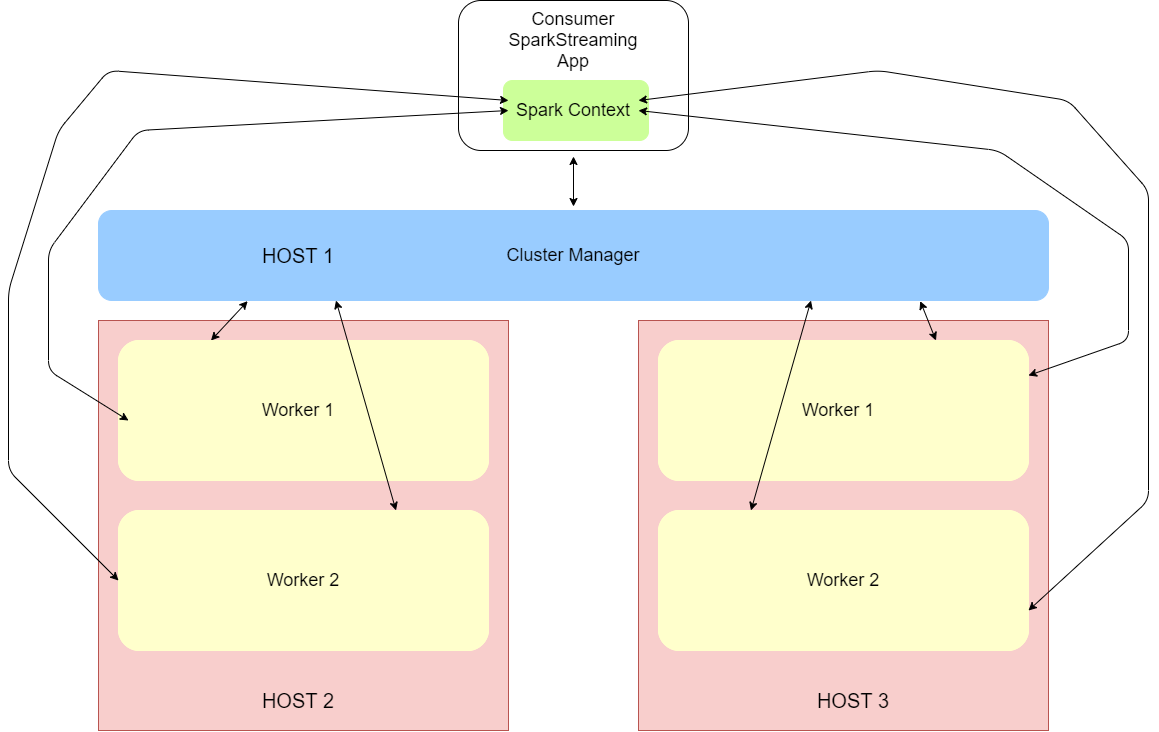

The diagram above was exported from draw.io. Its source (the exported page's mxGraphModel, read from the mxfile embedded in the PNG):
<mxGraphModel dx="1730" dy="868" grid="1" gridSize="10" guides="1" tooltips="1" connect="1" arrows="1" fold="1" page="1" pageScale="1" pageWidth="850" pageHeight="1100" math="0" shadow="0">
  <root>
    <mxCell id="0" />
    <mxCell id="1" parent="0" />
    <mxCell id="BpBciXbSDMvPdP2Ikfkm-1" value="" style="rounded=1;whiteSpace=wrap;html=1;fontSize=18;fontColor=#000000;" vertex="1" parent="1">
      <mxGeometry x="1150" y="20" width="230" height="150" as="geometry" />
    </mxCell>
    <mxCell id="BpBciXbSDMvPdP2Ikfkm-2" value="&lt;font style=&quot;font-size: 18px&quot;&gt;Cluster Manager&lt;/font&gt;" style="rounded=1;whiteSpace=wrap;html=1;strokeColor=#99CCFF;fillColor=#99CCFF;" vertex="1" parent="1">
      <mxGeometry x="790" y="230" width="950" height="90" as="geometry" />
    </mxCell>
    <mxCell id="BpBciXbSDMvPdP2Ikfkm-18" value="" style="endArrow=classic;startArrow=classic;html=1;fontSize=18;entryX=0.5;entryY=1;entryDx=0;entryDy=0;" edge="1" parent="1">
      <mxGeometry width="50" height="50" relative="1" as="geometry">
        <mxPoint x="1265" y="226" as="sourcePoint" />
        <mxPoint x="1265" y="176" as="targetPoint" />
      </mxGeometry>
    </mxCell>
    <mxCell id="BpBciXbSDMvPdP2Ikfkm-20" value="Consumer SparkStreaming&lt;br&gt;App" style="text;html=1;strokeColor=none;fillColor=none;align=center;verticalAlign=middle;whiteSpace=wrap;rounded=0;fontSize=18;" vertex="1" parent="1">
      <mxGeometry x="1160" y="30" width="210" height="60" as="geometry" />
    </mxCell>
    <mxCell id="BpBciXbSDMvPdP2Ikfkm-21" value="" style="rounded=1;whiteSpace=wrap;html=1;fontSize=18;fontColor=#66FF66;fillColor=#CCFF99;strokeColor=#CCFF99;" vertex="1" parent="1">
      <mxGeometry x="1195" y="100" width="145" height="60" as="geometry" />
    </mxCell>
    <mxCell id="BpBciXbSDMvPdP2Ikfkm-22" value="&lt;font color=&quot;#000000&quot;&gt;Spark Context&lt;/font&gt;" style="text;html=1;strokeColor=none;fillColor=none;align=center;verticalAlign=middle;whiteSpace=wrap;rounded=0;fontSize=18;fontColor=#FFFFFF;" vertex="1" parent="1">
      <mxGeometry x="1200" y="110" width="130" height="40" as="geometry" />
    </mxCell>
    <mxCell id="BpBciXbSDMvPdP2Ikfkm-24" value="" style="rounded=0;whiteSpace=wrap;html=1;fontSize=18;strokeColor=#b85450;fillColor=#f8cecc;" vertex="1" parent="1">
      <mxGeometry x="790" y="340" width="410" height="410" as="geometry" />
    </mxCell>
    <mxCell id="BpBciXbSDMvPdP2Ikfkm-27" value="" style="rounded=1;whiteSpace=wrap;html=1;fillColor=#FFFFCC;strokeColor=#FFFFCC;" vertex="1" parent="1">
      <mxGeometry x="810" y="360" width="370" height="140" as="geometry" />
    </mxCell>
    <mxCell id="BpBciXbSDMvPdP2Ikfkm-28" value="Worker 1" style="text;html=1;strokeColor=none;fillColor=none;align=center;verticalAlign=middle;whiteSpace=wrap;rounded=0;fontSize=18;" vertex="1" parent="1">
      <mxGeometry x="940" y="410" width="100" height="20" as="geometry" />
    </mxCell>
    <mxCell id="BpBciXbSDMvPdP2Ikfkm-31" value="" style="rounded=1;whiteSpace=wrap;html=1;fillColor=#FFFFCC;strokeColor=#FFFFCC;" vertex="1" parent="1">
      <mxGeometry x="810" y="530" width="370" height="140" as="geometry" />
    </mxCell>
    <mxCell id="BpBciXbSDMvPdP2Ikfkm-32" value="Worker 2" style="text;html=1;strokeColor=none;fillColor=none;align=center;verticalAlign=middle;whiteSpace=wrap;rounded=0;fontSize=18;" vertex="1" parent="1">
      <mxGeometry x="945" y="560" width="100" height="20" as="geometry" />
    </mxCell>
    <mxCell id="BpBciXbSDMvPdP2Ikfkm-39" value="" style="rounded=1;whiteSpace=wrap;html=1;fillColor=#FFFFCC;strokeColor=#FFFFCC;" vertex="1" parent="1">
      <mxGeometry x="810" y="360" width="370" height="140" as="geometry" />
    </mxCell>
    <mxCell id="BpBciXbSDMvPdP2Ikfkm-40" value="" style="rounded=1;whiteSpace=wrap;html=1;fillColor=#FFFFCC;strokeColor=#FFFFCC;" vertex="1" parent="1">
      <mxGeometry x="810" y="530" width="370" height="140" as="geometry" />
    </mxCell>
    <mxCell id="BpBciXbSDMvPdP2Ikfkm-41" value="Worker 2" style="text;html=1;strokeColor=none;fillColor=none;align=center;verticalAlign=middle;whiteSpace=wrap;rounded=0;fontSize=18;" vertex="1" parent="1">
      <mxGeometry x="945" y="590" width="100" height="20" as="geometry" />
    </mxCell>
    <mxCell id="BpBciXbSDMvPdP2Ikfkm-42" value="Worker 1" style="text;html=1;strokeColor=none;fillColor=none;align=center;verticalAlign=middle;whiteSpace=wrap;rounded=0;fontSize=18;" vertex="1" parent="1">
      <mxGeometry x="940" y="420" width="100" height="20" as="geometry" />
    </mxCell>
    <mxCell id="BpBciXbSDMvPdP2Ikfkm-47" value="" style="rounded=0;whiteSpace=wrap;html=1;fontSize=18;strokeColor=#b85450;fillColor=#f8cecc;" vertex="1" parent="1">
      <mxGeometry x="1330" y="340" width="410" height="410" as="geometry" />
    </mxCell>
    <mxCell id="BpBciXbSDMvPdP2Ikfkm-48" value="" style="rounded=1;whiteSpace=wrap;html=1;fillColor=#FFFFCC;strokeColor=#FFFFCC;" vertex="1" parent="1">
      <mxGeometry x="1350" y="360" width="370" height="140" as="geometry" />
    </mxCell>
    <mxCell id="BpBciXbSDMvPdP2Ikfkm-49" value="Worker 1" style="text;html=1;strokeColor=none;fillColor=none;align=center;verticalAlign=middle;whiteSpace=wrap;rounded=0;fontSize=18;" vertex="1" parent="1">
      <mxGeometry x="1480" y="410" width="100" height="20" as="geometry" />
    </mxCell>
    <mxCell id="BpBciXbSDMvPdP2Ikfkm-50" value="" style="rounded=1;whiteSpace=wrap;html=1;fillColor=#FFFFCC;strokeColor=#FFFFCC;" vertex="1" parent="1">
      <mxGeometry x="1350" y="530" width="370" height="140" as="geometry" />
    </mxCell>
    <mxCell id="BpBciXbSDMvPdP2Ikfkm-51" value="Worker 2" style="text;html=1;strokeColor=none;fillColor=none;align=center;verticalAlign=middle;whiteSpace=wrap;rounded=0;fontSize=18;" vertex="1" parent="1">
      <mxGeometry x="1485" y="560" width="100" height="20" as="geometry" />
    </mxCell>
    <mxCell id="BpBciXbSDMvPdP2Ikfkm-52" value="" style="rounded=1;whiteSpace=wrap;html=1;fillColor=#FFFFCC;strokeColor=#FFFFCC;" vertex="1" parent="1">
      <mxGeometry x="1350" y="360" width="370" height="140" as="geometry" />
    </mxCell>
    <mxCell id="BpBciXbSDMvPdP2Ikfkm-53" value="" style="rounded=1;whiteSpace=wrap;html=1;fillColor=#FFFFCC;strokeColor=#FFFFCC;" vertex="1" parent="1">
      <mxGeometry x="1350" y="530" width="370" height="140" as="geometry" />
    </mxCell>
    <mxCell id="BpBciXbSDMvPdP2Ikfkm-54" value="Worker 2" style="text;html=1;strokeColor=none;fillColor=none;align=center;verticalAlign=middle;whiteSpace=wrap;rounded=0;fontSize=18;" vertex="1" parent="1">
      <mxGeometry x="1485" y="590" width="100" height="20" as="geometry" />
    </mxCell>
    <mxCell id="BpBciXbSDMvPdP2Ikfkm-55" value="Worker 1" style="text;html=1;strokeColor=none;fillColor=none;align=center;verticalAlign=middle;whiteSpace=wrap;rounded=0;fontSize=18;" vertex="1" parent="1">
      <mxGeometry x="1480" y="420" width="100" height="20" as="geometry" />
    </mxCell>
    <mxCell id="BpBciXbSDMvPdP2Ikfkm-56" value="" style="endArrow=classic;startArrow=classic;html=1;fontSize=18;entryX=1;entryY=0.25;entryDx=0;entryDy=0;" edge="1" parent="1" target="BpBciXbSDMvPdP2Ikfkm-22">
      <mxGeometry width="50" height="50" relative="1" as="geometry">
        <mxPoint x="1720" y="630" as="sourcePoint" />
        <mxPoint x="1400" y="120" as="targetPoint" />
        <Array as="points">
          <mxPoint x="1840" y="520" />
          <mxPoint x="1840" y="210" />
          <mxPoint x="1760" y="120" />
          <mxPoint x="1570" y="90" />
        </Array>
      </mxGeometry>
    </mxCell>
    <mxCell id="BpBciXbSDMvPdP2Ikfkm-57" value="" style="endArrow=classic;startArrow=classic;html=1;fontSize=18;entryX=1;entryY=0.5;entryDx=0;entryDy=0;exitX=1;exitY=0.25;exitDx=0;exitDy=0;" edge="1" parent="1" source="BpBciXbSDMvPdP2Ikfkm-52" target="BpBciXbSDMvPdP2Ikfkm-22">
      <mxGeometry width="50" height="50" relative="1" as="geometry">
        <mxPoint x="1730" y="640" as="sourcePoint" />
        <mxPoint x="1410" y="130" as="targetPoint" />
        <Array as="points">
          <mxPoint x="1820" y="360" />
          <mxPoint x="1820" y="260" />
          <mxPoint x="1690" y="170" />
        </Array>
      </mxGeometry>
    </mxCell>
    <mxCell id="BpBciXbSDMvPdP2Ikfkm-60" value="" style="endArrow=classic;startArrow=classic;html=1;fontSize=18;entryX=0;entryY=0.5;entryDx=0;entryDy=0;" edge="1" parent="1" target="BpBciXbSDMvPdP2Ikfkm-22">
      <mxGeometry width="50" height="50" relative="1" as="geometry">
        <mxPoint x="820" y="440" as="sourcePoint" />
        <mxPoint x="200" y="220" as="targetPoint" />
        <Array as="points">
          <mxPoint x="740" y="390" />
          <mxPoint x="740" y="270" />
          <mxPoint x="830" y="150" />
        </Array>
      </mxGeometry>
    </mxCell>
    <mxCell id="BpBciXbSDMvPdP2Ikfkm-61" value="" style="endArrow=classic;startArrow=classic;html=1;fontSize=18;entryX=0;entryY=0.25;entryDx=0;entryDy=0;exitX=0;exitY=0.5;exitDx=0;exitDy=0;" edge="1" parent="1" source="BpBciXbSDMvPdP2Ikfkm-40" target="BpBciXbSDMvPdP2Ikfkm-22">
      <mxGeometry width="50" height="50" relative="1" as="geometry">
        <mxPoint x="830" y="450" as="sourcePoint" />
        <mxPoint x="1210" y="140" as="targetPoint" />
        <Array as="points">
          <mxPoint x="700" y="490" />
          <mxPoint x="700" y="310" />
          <mxPoint x="750" y="150" />
          <mxPoint x="800" y="90" />
        </Array>
      </mxGeometry>
    </mxCell>
    <mxCell id="BpBciXbSDMvPdP2Ikfkm-62" value="HOST 2" style="text;html=1;strokeColor=none;fillColor=none;align=center;verticalAlign=middle;whiteSpace=wrap;rounded=0;fontSize=20;fontColor=#000000;" vertex="1" parent="1">
      <mxGeometry x="865" y="690" width="250" height="60" as="geometry" />
    </mxCell>
    <mxCell id="BpBciXbSDMvPdP2Ikfkm-64" value="HOST 3" style="text;html=1;strokeColor=none;fillColor=none;align=center;verticalAlign=middle;whiteSpace=wrap;rounded=0;fontSize=20;fontColor=#000000;" vertex="1" parent="1">
      <mxGeometry x="1420" y="690" width="250" height="60" as="geometry" />
    </mxCell>
    <mxCell id="BpBciXbSDMvPdP2Ikfkm-65" value="HOST 1" style="text;html=1;strokeColor=none;fillColor=none;align=center;verticalAlign=middle;whiteSpace=wrap;rounded=0;fontSize=20;fontColor=#000000;" vertex="1" parent="1">
      <mxGeometry x="865" y="245" width="250" height="60" as="geometry" />
    </mxCell>
    <mxCell id="BpBciXbSDMvPdP2Ikfkm-66" value="" style="endArrow=classic;startArrow=classic;html=1;fontSize=20;fontColor=#000000;exitX=0.25;exitY=0;exitDx=0;exitDy=0;entryX=0.157;entryY=1.007;entryDx=0;entryDy=0;entryPerimeter=0;" edge="1" parent="1" source="BpBciXbSDMvPdP2Ikfkm-39" target="BpBciXbSDMvPdP2Ikfkm-2">
      <mxGeometry width="50" height="50" relative="1" as="geometry">
        <mxPoint x="1270" y="340" as="sourcePoint" />
        <mxPoint x="1320" y="290" as="targetPoint" />
      </mxGeometry>
    </mxCell>
    <mxCell id="BpBciXbSDMvPdP2Ikfkm-67" value="" style="endArrow=classic;startArrow=classic;html=1;fontSize=20;fontColor=#000000;exitX=0.75;exitY=0;exitDx=0;exitDy=0;entryX=0.25;entryY=1;entryDx=0;entryDy=0;" edge="1" parent="1" source="BpBciXbSDMvPdP2Ikfkm-40" target="BpBciXbSDMvPdP2Ikfkm-2">
      <mxGeometry width="50" height="50" relative="1" as="geometry">
        <mxPoint x="912.5" y="370" as="sourcePoint" />
        <mxPoint x="949.1500000000001" y="330.6300000000001" as="targetPoint" />
      </mxGeometry>
    </mxCell>
    <mxCell id="BpBciXbSDMvPdP2Ikfkm-68" value="" style="endArrow=classic;startArrow=classic;html=1;fontSize=20;fontColor=#000000;exitX=0.25;exitY=0;exitDx=0;exitDy=0;entryX=0.75;entryY=1;entryDx=0;entryDy=0;" edge="1" parent="1" source="BpBciXbSDMvPdP2Ikfkm-53" target="BpBciXbSDMvPdP2Ikfkm-2">
      <mxGeometry width="50" height="50" relative="1" as="geometry">
        <mxPoint x="1097.5" y="540" as="sourcePoint" />
        <mxPoint x="1037.5" y="330" as="targetPoint" />
      </mxGeometry>
    </mxCell>
    <mxCell id="BpBciXbSDMvPdP2Ikfkm-69" value="" style="endArrow=classic;startArrow=classic;html=1;fontSize=20;fontColor=#000000;exitX=0.75;exitY=0;exitDx=0;exitDy=0;entryX=0.865;entryY=1.007;entryDx=0;entryDy=0;entryPerimeter=0;" edge="1" parent="1" source="BpBciXbSDMvPdP2Ikfkm-52" target="BpBciXbSDMvPdP2Ikfkm-2">
      <mxGeometry width="50" height="50" relative="1" as="geometry">
        <mxPoint x="912.5" y="370" as="sourcePoint" />
        <mxPoint x="949.1500000000001" y="330.6300000000001" as="targetPoint" />
      </mxGeometry>
    </mxCell>
  </root>
</mxGraphModel>